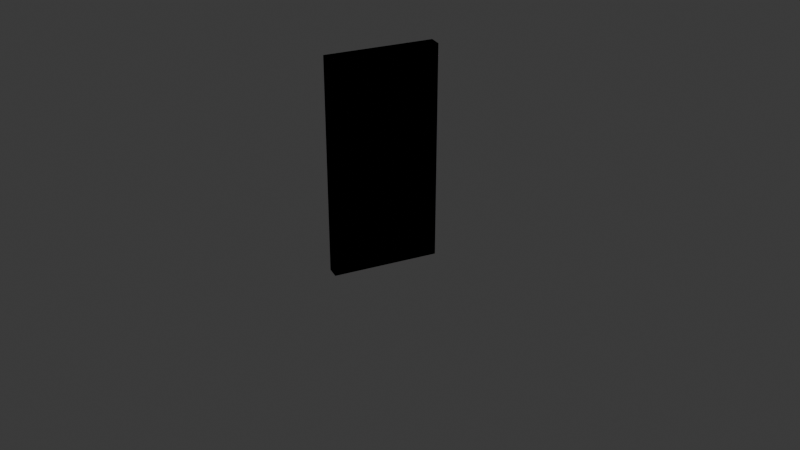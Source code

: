 # Source: T_r_1.blend  (saved by Blender 4.3.34; exported with 4.5.12 LTS)
import bpy
from mathutils import Matrix  # noqa: F401  (used for matrix-valued properties, if any)

bpy.ops.wm.read_factory_settings(use_empty=True)
scene = bpy.context.scene
scene.name = 'Scene'

# ---- collections
col_collection = bpy.data.collections.new('Collection'); scene.collection.children.link(col_collection)

# ---- images (referenced by path relative to the original .blend; pixels are not part of the script)
import os
ASSET_DIR = os.environ.get("B2B_ASSET_DIR", "")  # directory of the original .blend (textures are referenced by path, not embedded)
HERE = os.path.dirname(os.path.abspath(__file__))  # packed textures are extracted next to this script under _unpacked/

def load_image(name, relpath, width, height, colorspace="sRGB"):
    """Load a texture the original file referenced (path relative to the .blend, or extracted next to this script)."""
    p = next((c for c in (os.path.join(HERE, relpath), os.path.join(ASSET_DIR, relpath)) if relpath and os.path.exists(c)), "")
    if p:
        img = bpy.data.images.load(p, check_existing=True)
        img.name = name
    else:  # same state as the original file: an image datablock whose file is absent (Cycles renders it pink)
        img = bpy.data.images.new(name, width, height)
        img.source = "FILE"
        img.filepath = "//" + (relpath or name)
    img.colorspace_settings.name = colorspace
    return img
img_wood_planks_disp_4k_png_001 = load_image('wood_planks_disp_4k.png.001', 'wood_planks_disp_4k.png', 1024, 1024, 'Non-Color')
img_wood_planks_diff_4k_jpg_001 = load_image('wood_planks_diff_4k.jpg.001', 'wood_planks_diff_4k.jpg', 1024, 1024, 'sRGB')
img_wood_planks_rough_4k_exr_001 = load_image('wood_planks_rough_4k.exr.001', 'wood_planks_rough_4k.exr', 1024, 1024, 'Non-Color')
img_wood_planks_nor_gl_4k_exr_001 = load_image('wood_planks_nor_gl_4k.exr.001', 'wood_planks_nor_gl_4k.exr', 1024, 1024, 'Non-Color')

# ---- materials (node trees are filled in below, after node groups)
mat_material_002 = bpy.data.materials.new('Material.002')
mat_material_003 = bpy.data.materials.new('Material.003')
mat_material = bpy.data.materials.new('Material')

# ---- material node trees
mat_material_002.use_nodes = True; mat_material_002.node_tree.nodes.clear()
_N = mat_material_002.node_tree.nodes; _L = mat_material_002.node_tree.links
n0 = _N.new('ShaderNodeBsdfPrincipled'); n0.name = 'Principled BSDF'; n0.location = (10, 300)
n0.inputs[0].default_value = (0.005155, 0.005155, 0.005155, 1.0)
n1 = _N.new('ShaderNodeOutputMaterial'); n1.name = 'Material Output'; n1.location = (300, 300)
_L.new(n0.outputs[0], n1.inputs[0])
n1.is_active_output = True
mat_material_003.use_nodes = True; mat_material_003.node_tree.nodes.clear()
_N = mat_material_003.node_tree.nodes; _L = mat_material_003.node_tree.links
n0 = _N.new('ShaderNodeBsdfPrincipled'); n0.name = 'Principled BSDF'; n0.location = (10, 300)
n0.inputs[0].default_value = (0.002901, 0.002901, 0.002901, 1.0)
n1 = _N.new('ShaderNodeOutputMaterial'); n1.name = 'Material Output'; n1.location = (300, 300)
_L.new(n0.outputs[0], n1.inputs[0])
n1.is_active_output = True
mat_material.use_nodes = True; mat_material.node_tree.nodes.clear()
_N = mat_material.node_tree.nodes; _L = mat_material.node_tree.links
n0 = _N.new('ShaderNodeBsdfPrincipled'); n0.name = 'Principled BSDF'; n0.location = (10, 300)
n1 = _N.new('ShaderNodeOutputMaterial'); n1.name = 'Material Output'; n1.location = (300, 300)
n2 = _N.new('ShaderNodeTexImage'); n2.name = 'Image Texture'; n2.location = (84, -600)
n2.label = 'Displacement'
n2.image = img_wood_planks_disp_4k_png_001
n3 = _N.new('ShaderNodeDisplacement'); n3.name = 'Displacement'; n3.location = (110, -400)
n3.inputs[2].default_value = 1.0
n4 = _N.new('ShaderNodeTexImage'); n4.name = 'Image Texture.001'; n4.location = (84, -40)
n4.label = 'Base Color'
n4.image = img_wood_planks_diff_4k_jpg_001
n5 = _N.new('ShaderNodeTexImage'); n5.name = 'Image Texture.002'; n5.location = (84, -320)
n5.label = 'Roughness'
n5.image = img_wood_planks_rough_4k_exr_001
n6 = _N.new('ShaderNodeTexImage'); n6.name = 'Image Texture.003'; n6.location = (84, -880)
n6.label = 'Normal'
n6.image = img_wood_planks_nor_gl_4k_exr_001
n7 = _N.new('ShaderNodeNormalMap'); n7.name = 'Normal Map'; n7.location = (-240, -340)
n8 = _N.new('ShaderNodeMapping'); n8.name = 'Mapping'; n8.location = (229, -40)
n9 = _N.new('NodeReroute'); n9.name = 'Reroute'; n9.location = (34, -596)
n9.width = 16
n9.socket_idname = 'NodeSocketVector'
n10 = _N.new('ShaderNodeTexCoord'); n10.name = 'Texture Coordinate'; n10.location = (29, -40)
n11 = _N.new('NodeFrame'); n11.name = 'Frame'; n11.location = (-1269, 340)
n11.label = 'Mapping'
n11.width = 398
n12 = _N.new('NodeFrame'); n12.name = 'Frame.001'; n12.location = (-624, 540)
n12.label = 'Textures'
n12.width = 353
n2.parent = n12
n4.parent = n12
n5.parent = n12
n6.parent = n12
n8.parent = n11
n9.parent = n12
n10.parent = n11
_L.new(n0.outputs[0], n1.inputs[0])
_L.new(n2.outputs[0], n3.inputs[0])
_L.new(n3.outputs[0], n1.inputs[2])
_L.new(n4.outputs[0], n0.inputs[0])
_L.new(n5.outputs[0], n0.inputs[2])
_L.new(n6.outputs[0], n7.inputs[1])
_L.new(n7.outputs[0], n0.inputs[5])
_L.new(n9.outputs[0], n4.inputs[0])
_L.new(n9.outputs[0], n5.inputs[0])
_L.new(n9.outputs[0], n2.inputs[0])
_L.new(n9.outputs[0], n6.inputs[0])
_L.new(n8.outputs[0], n9.inputs[0])
_L.new(n10.outputs[2], n8.inputs[0])
n1.is_active_output = True

# ---- world
world_world = bpy.data.worlds.new('World'); scene.world = world_world
world_world.use_nodes = True; world_world.node_tree.nodes.clear()
_N = world_world.node_tree.nodes; _L = world_world.node_tree.links
n0 = _N.new('ShaderNodeOutputWorld'); n0.name = 'World Output'; n0.location = (300, 300)
n1 = _N.new('ShaderNodeBackground'); n1.name = 'Background'; n1.location = (10, 300)
n1.inputs[0].default_value = (0.05088, 0.05088, 0.05088, 1.0)
_L.new(n1.outputs[0], n0.inputs[0])
n0.is_active_output = True
world_world.color = (0.05088, 0.05088, 0.05088)
world_world.sun_shadow_jitter_overblur = 0.0

# ---- cameras
cam_camera = bpy.data.cameras.new('Camera')
cam_camera.clip_end = 100.0
cam_camera.ortho_scale = 7.314

# ---- lights
light_light = bpy.data.lights.new('Light', 'POINT')
light_light.energy = 1000.0
light_light.shadow_soft_size = 0.1

# ---- meshes
me_cube = bpy.data.meshes.new('Cube')
me_cube.from_pydata([(-1.0, -1.0, -1.0), (-1.0, -1.0, 1.0), (-1.0, 1.0, -1.0), (-1.0, 1.0, 1.0), (1.0, -1.0, -1.0), (1.0, -1.0, 1.0), (1.0, 1.0, -1.0), (1.0, 1.0, 1.0)], [], [(0, 1, 3, 2), (2, 3, 7, 6), (6, 7, 5, 4), (4, 5, 1, 0), (2, 6, 4, 0), (7, 3, 1, 5)])
_uv = me_cube.uv_layers.new(name='UVMap')
_uv.uv.foreach_set('vector', [0.375, 0.0, 0.625, 0.0, 0.625, 0.25, 0.375, 0.25, 0.375, 0.25, 0.625, 0.25, 0.625, 0.5, 0.375, 0.5, 0.375, 0.5, 0.625, 0.5, 0.625, 0.75, 0.375, 0.75, 0.375, 0.75, 0.625, 0.75, 0.625, 1.0, 0.375, 1.0, 0.125, 0.5, 0.375, 0.5, 0.375, 0.75, 0.125, 0.75, 0.625, 0.5, 0.875, 0.5, 0.875, 0.75, 0.625, 0.75])
me_cube.materials.append(mat_material_002)
me_cube.update()
me_cube_001 = bpy.data.meshes.new('Cube.001')
me_cube_001.from_pydata([(-1.0, -1.0, -1.0), (-1.0, -1.0, 1.0), (-1.0, 1.0, -1.0), (-1.0, 1.0, 1.0), (1.0, -1.0, -1.0), (1.0, -1.0, 1.0), (1.0, 1.0, -1.0), (1.0, 1.0, 1.0)], [], [(0, 1, 3, 2), (2, 3, 7, 6), (6, 7, 5, 4), (4, 5, 1, 0), (2, 6, 4, 0), (7, 3, 1, 5)])
_uv = me_cube_001.uv_layers.new(name='UVMap')
_uv.uv.foreach_set('vector', [0.375, 0.0, 0.625, 0.0, 0.625, 0.25, 0.375, 0.25, 0.375, 0.25, 0.625, 0.25, 0.625, 0.5, 0.375, 0.5, 0.375, 0.5, 0.625, 0.5, 0.625, 0.75, 0.375, 0.75, 0.375, 0.75, 0.625, 0.75, 0.625, 1.0, 0.375, 1.0, 0.125, 0.5, 0.375, 0.5, 0.375, 0.75, 0.125, 0.75, 0.625, 0.5, 0.875, 0.5, 0.875, 0.75, 0.625, 0.75])
me_cube_001.materials.append(mat_material_003)
me_cube_001.update()
me_cube_002 = bpy.data.meshes.new('Cube.002')
me_cube_002.from_pydata([(-1.0, -1.0, -1.0), (-1.0, -1.0, 1.0), (-1.0, 1.0, -1.0), (-1.0, 1.0, 1.0), (1.0, -1.0, -1.0), (1.0, -1.0, 1.0), (1.0, 1.0, -1.0), (1.0, 1.0, 1.0)], [], [(0, 1, 3, 2), (2, 3, 7, 6), (6, 7, 5, 4), (4, 5, 1, 0), (2, 6, 4, 0), (7, 3, 1, 5)])
_uv = me_cube_002.uv_layers.new(name='UVMap')
_uv.uv.foreach_set('vector', [0.375, 0.0, 0.625, 0.0, 0.625, 0.25, 0.375, 0.25, 0.375, 0.25, 0.625, 0.25, 0.625, 0.5, 0.375, 0.5, 0.375, 0.5, 0.625, 0.5, 0.625, 0.75, 0.375, 0.75, 0.375, 0.75, 0.625, 0.75, 0.625, 1.0, 0.375, 1.0, 0.125, 0.5, 0.375, 0.5, 0.375, 0.75, 0.125, 0.75, 0.625, 0.5, 0.875, 0.5, 0.875, 0.75, 0.625, 0.75])
me_cube_002.materials.append(mat_material)
me_cube_002.update()
me_cube_005 = bpy.data.meshes.new('Cube.005')
me_cube_005.from_pydata([(-1.0, -1.0, -1.0), (-1.0, -1.0, 1.0), (-1.0, 1.0, -1.0), (-1.0, 1.0, 1.0), (1.0, -1.0, -1.0), (1.0, -1.0, 1.0), (1.0, 1.0, -1.0), (1.0, 1.0, 1.0)], [], [(0, 1, 3, 2), (2, 3, 7, 6), (6, 7, 5, 4), (4, 5, 1, 0), (2, 6, 4, 0), (7, 3, 1, 5)])
_uv = me_cube_005.uv_layers.new(name='UVMap')
_uv.uv.foreach_set('vector', [0.375, 0.0, 0.625, 0.0, 0.625, 0.25, 0.375, 0.25, 0.375, 0.25, 0.625, 0.25, 0.625, 0.5, 0.375, 0.5, 0.375, 0.5, 0.625, 0.5, 0.625, 0.75, 0.375, 0.75, 0.375, 0.75, 0.625, 0.75, 0.625, 1.0, 0.375, 1.0, 0.125, 0.5, 0.375, 0.5, 0.375, 0.75, 0.125, 0.75, 0.625, 0.5, 0.875, 0.5, 0.875, 0.75, 0.625, 0.75])
me_cube_005.materials.append(mat_material_002)
me_cube_005.update()
me_cube_006 = bpy.data.meshes.new('Cube.006')
me_cube_006.from_pydata([(-1.0, -1.0, -1.0), (-1.0, -1.0, 1.0), (-1.0, 1.0, -1.0), (-1.0, 1.0, 1.0), (1.0, -1.0, -1.0), (1.0, -1.0, 1.0), (1.0, 1.0, -1.0), (1.0, 1.0, 1.0)], [], [(0, 1, 3, 2), (2, 3, 7, 6), (6, 7, 5, 4), (4, 5, 1, 0), (2, 6, 4, 0), (7, 3, 1, 5)])
_uv = me_cube_006.uv_layers.new(name='UVMap')
_uv.uv.foreach_set('vector', [0.375, 0.0, 0.625, 0.0, 0.625, 0.25, 0.375, 0.25, 0.375, 0.25, 0.625, 0.25, 0.625, 0.5, 0.375, 0.5, 0.375, 0.5, 0.625, 0.5, 0.625, 0.75, 0.375, 0.75, 0.375, 0.75, 0.625, 0.75, 0.625, 1.0, 0.375, 1.0, 0.125, 0.5, 0.375, 0.5, 0.375, 0.75, 0.125, 0.75, 0.625, 0.5, 0.875, 0.5, 0.875, 0.75, 0.625, 0.75])
me_cube_006.materials.append(mat_material_003)
me_cube_006.update()
me_cube_007 = bpy.data.meshes.new('Cube.007')
me_cube_007.from_pydata([(-1.0, -1.0, -1.0), (-1.0, -1.0, 1.0), (-1.0, 1.0, -1.0), (-1.0, 1.0, 1.0), (1.0, -1.0, -1.0), (1.0, -1.0, 1.0), (1.0, 1.0, -1.0), (1.0, 1.0, 1.0)], [], [(0, 1, 3, 2), (2, 3, 7, 6), (6, 7, 5, 4), (4, 5, 1, 0), (2, 6, 4, 0), (7, 3, 1, 5)])
_uv = me_cube_007.uv_layers.new(name='UVMap')
_uv.uv.foreach_set('vector', [0.375, 0.0, 0.625, 0.0, 0.625, 0.25, 0.375, 0.25, 0.375, 0.25, 0.625, 0.25, 0.625, 0.5, 0.375, 0.5, 0.375, 0.5, 0.625, 0.5, 0.625, 0.75, 0.375, 0.75, 0.375, 0.75, 0.625, 0.75, 0.625, 1.0, 0.375, 1.0, 0.125, 0.5, 0.375, 0.5, 0.375, 0.75, 0.125, 0.75, 0.625, 0.5, 0.875, 0.5, 0.875, 0.75, 0.625, 0.75])
me_cube_007.materials.append(mat_material)
me_cube_007.update()
me_cube_008 = bpy.data.meshes.new('Cube.008')
me_cube_008.from_pydata([(-1.0, -1.0, -1.0), (-1.0, -1.0, 1.0), (-1.0, 1.0, -1.0), (-1.0, 1.0, 1.0), (1.0, -1.0, -1.0), (1.0, -1.0, 1.0), (1.0, 1.0, -1.0), (1.0, 1.0, 1.0)], [], [(0, 1, 3, 2), (2, 3, 7, 6), (6, 7, 5, 4), (4, 5, 1, 0), (2, 6, 4, 0), (7, 3, 1, 5)])
_uv = me_cube_008.uv_layers.new(name='UVMap')
_uv.uv.foreach_set('vector', [0.375, 0.0, 0.625, 0.0, 0.625, 0.25, 0.375, 0.25, 0.375, 0.25, 0.625, 0.25, 0.625, 0.5, 0.375, 0.5, 0.375, 0.5, 0.625, 0.5, 0.625, 0.75, 0.375, 0.75, 0.375, 0.75, 0.625, 0.75, 0.625, 1.0, 0.375, 1.0, 0.125, 0.5, 0.375, 0.5, 0.375, 0.75, 0.125, 0.75, 0.625, 0.5, 0.875, 0.5, 0.875, 0.75, 0.625, 0.75])
me_cube_008.materials.append(mat_material_002)
me_cube_008.update()
me_cube_009 = bpy.data.meshes.new('Cube.009')
me_cube_009.from_pydata([(-1.0, -1.0, -1.0), (-1.0, -1.0, 1.0), (-1.0, 1.0, -1.0), (-1.0, 1.0, 1.0), (1.0, -1.0, -1.0), (1.0, -1.0, 1.0), (1.0, 1.0, -1.0), (1.0, 1.0, 1.0)], [], [(0, 1, 3, 2), (2, 3, 7, 6), (6, 7, 5, 4), (4, 5, 1, 0), (2, 6, 4, 0), (7, 3, 1, 5)])
_uv = me_cube_009.uv_layers.new(name='UVMap')
_uv.uv.foreach_set('vector', [0.375, 0.0, 0.625, 0.0, 0.625, 0.25, 0.375, 0.25, 0.375, 0.25, 0.625, 0.25, 0.625, 0.5, 0.375, 0.5, 0.375, 0.5, 0.625, 0.5, 0.625, 0.75, 0.375, 0.75, 0.375, 0.75, 0.625, 0.75, 0.625, 1.0, 0.375, 1.0, 0.125, 0.5, 0.375, 0.5, 0.375, 0.75, 0.125, 0.75, 0.625, 0.5, 0.875, 0.5, 0.875, 0.75, 0.625, 0.75])
me_cube_009.materials.append(mat_material_003)
me_cube_009.update()

# ---- objects
ob_light = bpy.data.objects.new('Light', light_light)
ob_camera = bpy.data.objects.new('Camera', cam_camera)
ob_cube = bpy.data.objects.new('Cube', me_cube)
ob_cube_001 = bpy.data.objects.new('Cube.001', me_cube_001)
ob_cube_002 = bpy.data.objects.new('Cube.002', me_cube_002)
ob_cube_003 = bpy.data.objects.new('Cube.003', me_cube_005)
ob_cube_004 = bpy.data.objects.new('Cube.004', me_cube_006)
ob_cube_005 = bpy.data.objects.new('Cube.005', me_cube_007)
ob_cube_006 = bpy.data.objects.new('Cube.006', me_cube_008)
ob_cube_007 = bpy.data.objects.new('Cube.007', me_cube_009)

# ---- transforms, parenting, visibility, modifiers, constraints
ob_light.location = (0.08284, -4.855, 6.032)
ob_light.rotation_euler = (0.6503, 0.05522, 1.866)
ob_light.lock_rotations_4d = False
ob_light.empty_display_type = 'ARROWS'
ob_light.color = (0.0, 0.0, 0.0, 0.0)
ob_light.lineart.crease_threshold = 0.0
ob_camera.location = (-6.999, -15.65, 9.083)
ob_camera.rotation_euler = (1.081, 4.519e-08, -0.4231)
ob_camera.lock_rotations_4d = False
ob_camera.empty_display_type = 'ARROWS'
ob_camera.color = (0.0, 0.0, 0.0, 0.0)
ob_camera.display_type = 'WIRE'
ob_camera.lineart.crease_threshold = 0.0
ob_cube.parent = ob_cube_001
ob_cube.matrix_parent_inverse = Matrix(((141.4, 0.0, -0.0, 200.1), (0.0, -21.46, 0.0, -27.88), (0.0, -0.0, 101.5, -178.2), (0.0, -0.0, -0.0, 1.0)))
ob_cube.location = (-1.288, -1.344, 1.74)
ob_cube.scale = (0.1557, 0.02902, 0.01946)
ob_cube_001.location = (-1.415, -1.299, 1.755)
ob_cube_001.scale = (0.007074, -0.0466, 0.009849)
ob_cube_002.parent = ob_cube
ob_cube_002.matrix_parent_inverse = Matrix(((6.422, -0.0, 0.0, 8.27), (-0.0, 34.46, -0.0, 46.32), (-0.0, 0.0, 51.4, -89.45), (-0.0, 0.0, -0.0, 1.0)))
ob_cube_002.location = (-0.7634, -1.138, 1.806)
ob_cube_002.scale = (0.8857, 0.1067, 1.82)
ob_cube_003.parent = ob_cube_004
ob_cube_003.matrix_parent_inverse = Matrix(((141.4, 0.0, -0.0, 200.1), (0.0, -21.46, 0.0, -27.88), (0.0, -0.0, 101.5, -178.2), (0.0, -0.0, -0.0, 1.0)))
ob_cube_003.location = (-1.288, -1.344, 1.74)
ob_cube_003.scale = (0.1557, 0.02902, 0.01946)
ob_cube_004.location = (-1.415, -1.299, 1.755)
ob_cube_004.scale = (0.007074, -0.0466, 0.009849)
ob_cube_005.parent = ob_cube_003
ob_cube_005.matrix_parent_inverse = Matrix(((6.422, -0.0, 0.0, 8.27), (-0.0, 34.46, -0.0, 46.32), (-0.0, 0.0, 51.4, -89.45), (-0.0, 0.0, -0.0, 1.0)))
ob_cube_005.location = (-0.7634, -1.138, 1.806)
ob_cube_005.scale = (0.8857, 0.1067, 1.82)
ob_cube_006.parent = ob_cube_007
ob_cube_006.matrix_parent_inverse = Matrix(((141.4, 0.0, -0.0, 200.1), (0.0, -21.46, 0.0, -27.88), (0.0, -0.0, 101.5, -178.2), (0.0, -0.0, -0.0, 1.0)))
ob_cube_006.location = (-1.288, -1.344, 1.74)
ob_cube_006.scale = (0.1557, 0.02902, 0.01946)
ob_cube_007.location = (-1.415, -0.9643, 1.755)
ob_cube_007.rotation_euler = (-3.093, -0.0, 0.0)
ob_cube_007.scale = (0.007074, -0.0466, 0.009849)

# ---- collection membership
col_collection.objects.link(ob_light)
col_collection.objects.link(ob_camera)
col_collection.objects.link(ob_cube)
col_collection.objects.link(ob_cube_001)
col_collection.objects.link(ob_cube_002)
col_collection.objects.link(ob_cube_003)
col_collection.objects.link(ob_cube_004)
col_collection.objects.link(ob_cube_005)
col_collection.objects.link(ob_cube_006)
col_collection.objects.link(ob_cube_007)

# ---- scene / render settings (as saved in the file)
scene.camera = ob_camera
scene.frame_start = 1; scene.frame_end = 250; scene.frame_set(1)
scene.render.engine = 'BLENDER_EEVEE_NEXT'
bpy.context.view_layer.update()
